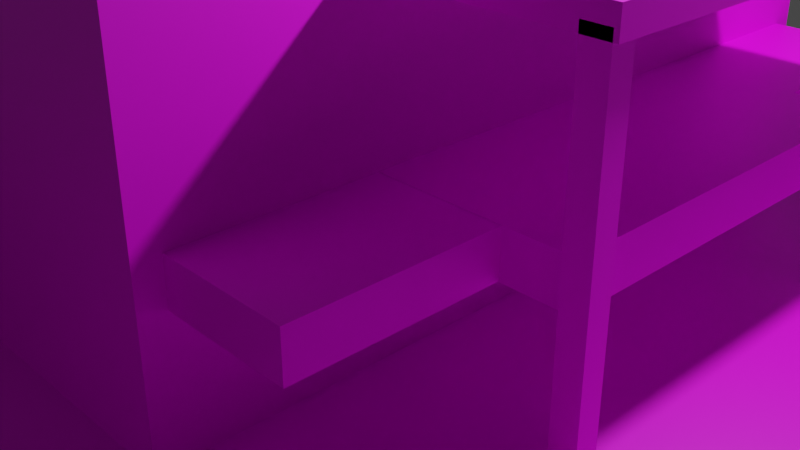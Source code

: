 # Source: 1maison_2.blend  (saved by Blender 2.92.15; exported with 4.5.12 LTS)
import bpy
from mathutils import Matrix  # noqa: F401  (used for matrix-valued properties, if any)

bpy.ops.wm.read_factory_settings(use_empty=True)
scene = bpy.context.scene
scene.name = 'Scene'

# ---- collections
col_collection = bpy.data.collections.new('Collection'); scene.collection.children.link(col_collection)

# ---- images (referenced by path relative to the original .blend; pixels are not part of the script)
import os
ASSET_DIR = os.environ.get("B2B_ASSET_DIR", "")  # directory of the original .blend (textures are referenced by path, not embedded)
HERE = os.path.dirname(os.path.abspath(__file__))  # packed textures are extracted next to this script under _unpacked/

def load_image(name, relpath, width, height, colorspace="sRGB"):
    """Load a texture the original file referenced (path relative to the .blend, or extracted next to this script)."""
    p = next((c for c in (os.path.join(HERE, relpath), os.path.join(ASSET_DIR, relpath)) if relpath and os.path.exists(c)), "")
    if p:
        img = bpy.data.images.load(p, check_existing=True)
        img.name = name
    else:  # same state as the original file: an image datablock whose file is absent (Cycles renders it pink)
        img = bpy.data.images.new(name, width, height)
        img.source = "FILE"
        img.filepath = "//" + (relpath or name)
    img.colorspace_settings.name = colorspace
    return img
img_t_1maison_1 = load_image('T_1maison_1', 'Texture_1maison_2.png', 1024, 1024, 'sRGB')

# ---- materials (node trees are filled in below, after node groups)
mat_mat_riau = bpy.data.materials.new('Matériau')
mat_mat_riau.use_transparent_shadow = False

# ---- material node trees
mat_mat_riau.use_nodes = True; mat_mat_riau.node_tree.nodes.clear()
_N = mat_mat_riau.node_tree.nodes; _L = mat_mat_riau.node_tree.links
n0 = _N.new('ShaderNodeBsdfPrincipled'); n0.name = 'Principled BSDF'; n0.location = (10, 300)
n0.distribution = 'GGX'
n0.subsurface_method = 'BURLEY'
n0.inputs[3].default_value = 1.45
n0.inputs[27].default_value = (0.0, 0.0, 0.0, 1.0)
n0.inputs[28].default_value = 1.0
n1 = _N.new('ShaderNodeOutputMaterial'); n1.name = 'Material Output'; n1.location = (300, 300)
n2 = _N.new('ShaderNodeTexImage'); n2.name = 'Texture image'; n2.location = (-385, 163)
n2.image = img_t_1maison_1
_L.new(n0.outputs[0], n1.inputs[0])
_L.new(n2.outputs[0], n0.inputs[0])
n1.is_active_output = True

# ---- world
world_world = bpy.data.worlds.new('World'); scene.world = world_world
world_world.use_nodes = True; world_world.node_tree.nodes.clear()
_N = world_world.node_tree.nodes; _L = world_world.node_tree.links
n0 = _N.new('ShaderNodeOutputWorld'); n0.name = 'World Output'; n0.location = (300, 300)
n1 = _N.new('ShaderNodeBackground'); n1.name = 'Background'; n1.location = (10, 300)
n1.inputs[0].default_value = (0.05088, 0.05088, 0.05088, 1.0)
_L.new(n1.outputs[0], n0.inputs[0])
n0.is_active_output = True
world_world.color = (0.05088, 0.05088, 0.05088)
world_world.use_sun_shadow = False
world_world.sun_shadow_jitter_overblur = 0.0

# ---- cameras
cam_camera = bpy.data.cameras.new('Camera')
cam_camera.clip_end = 100.0
cam_camera.ortho_scale = 7.314

# ---- lights
light_light = bpy.data.lights.new('Light', 'POINT')
light_light.transmission_factor = 0.0
light_light.energy = 1000.0
light_light.shadow_soft_size = 0.1
light_light.shadow_maximum_resolution = 0.006
light_light.use_absolute_resolution = True

# ---- meshes
me_plan = bpy.data.meshes.new('Plan')
me_plan.from_pydata([(-1.0, -1.0, 0.0), (1.0, -1.0, 0.0), (-1.0, 1.0, 0.0), (1.0, 1.0, 0.0), (-0.3184, -0.5304, -0.0524), (-0.294, -0.506, 0.4832), (-0.3184, 0.532, -0.0524), (-0.294, 0.5076, 0.4832), (0.237, -0.5304, -0.0524), (0.2127, -0.506, 0.4832), (0.237, 0.532, -0.0524), (0.2127, 0.5076, 0.4832), (-0.94, 0.9332, -0.02139), (-0.94, 0.9332, 0.04188), (-0.94, 0.9647, -0.02139), (-0.94, 0.9647, 0.04188), (0.9629, 0.9332, -0.02139), (0.9629, 0.9332, 0.04188), (0.9629, 0.9647, -0.02139), (0.9629, 0.9647, 0.04188), (-0.9455, -0.964, -0.01852), (-0.9455, -0.964, 0.04475), (-0.9455, -0.9325, -0.01852), (-0.9455, -0.9325, 0.04475), (0.9633, -0.964, -0.01852), (0.9633, -0.964, 0.04475), (0.9633, -0.9325, -0.01852), (0.9633, -0.9325, 0.04475), (-0.9413, -0.9641, -0.02142), (-0.9413, -0.9641, 0.04463), (-0.9728, -0.9641, -0.02142), (-0.9728, -0.9641, 0.04463), (-0.9354, 0.9637, -0.02142), (-0.9354, 0.9637, 0.04463), (-0.9669, 0.9638, -0.02142), (-0.9669, 0.9638, 0.04463), (0.1889, -0.2644, 0.4159), (0.1889, -0.2644, 0.4476), (0.1889, 0.2709, 0.4159), (0.1889, 0.2709, 0.4476), (0.5167, -0.2644, 0.4159), (0.5167, -0.2644, 0.4476), (0.5167, 0.2709, 0.4159), (0.5167, 0.2709, 0.4476), (0.4786, 0.2398, -0.04822), (0.4786, 0.2398, 0.4276), (0.4786, 0.2693, -0.04822), (0.4786, 0.2693, 0.4276), (0.511, 0.2398, -0.04822), (0.511, 0.2398, 0.4276), (0.511, 0.2693, -0.04822), (0.511, 0.2693, 0.4276), (0.2071, 0.5026, 0.2201), (0.2071, 0.5026, 0.1635), (0.2071, -0.4991, 0.2201), (0.2071, -0.4991, 0.1635), (0.4786, -0.2644, -0.04822), (0.4786, -0.2644, 0.4276), (0.4786, -0.2349, -0.04822), (0.4786, -0.2349, 0.4276), (0.511, -0.2644, -0.04822), (0.511, -0.2644, 0.4276), (0.511, -0.2349, -0.04822), (0.511, -0.2349, 0.4276), (0.234, -0.2511, 0.1625), (0.234, -0.2511, 0.2208), (0.234, 0.2554, 0.1625), (0.234, 0.2554, 0.2208), (0.4853, -0.2511, 0.1625), (0.4853, -0.2511, 0.2208), (0.4853, 0.2554, 0.1625), (0.4853, 0.2554, 0.2208), (0.3994, -0.4991, 0.1635), (0.3994, -0.4991, 0.2201), (0.3994, 0.5026, 0.1635), (0.3994, 0.5026, 0.2201), (-0.3184, -0.5304, 0.4832), (-0.3184, 0.532, 0.4832), (0.237, 0.532, 0.4832), (0.237, -0.5304, 0.4832), (-0.3184, -0.5304, 0.5016), (-0.3184, 0.532, 0.5016), (0.237, 0.532, 0.5016), (0.237, -0.5304, 0.5016), (-0.294, -0.506, 0.5016), (-0.294, 0.5076, 0.5016), (0.2127, 0.5076, 0.5016), (0.2127, -0.506, 0.5016)], [], [(0, 1, 3, 2), (4, 76, 77, 6), (6, 77, 78, 10), (10, 78, 79, 8), (8, 79, 76, 4), (11, 7, 5, 9), (12, 13, 15, 14), (14, 15, 19, 18), (18, 19, 17, 16), (16, 17, 13, 12), (14, 18, 16, 12), (19, 15, 13, 17), (20, 21, 23, 22), (22, 23, 27, 26), (26, 27, 25, 24), (24, 25, 21, 20), (22, 26, 24, 20), (27, 23, 21, 25), (28, 29, 31, 30), (30, 31, 35, 34), (34, 35, 33, 32), (32, 33, 29, 28), (30, 34, 32, 28), (35, 31, 29, 33), (36, 37, 39, 38), (38, 39, 43, 42), (42, 43, 41, 40), (40, 41, 37, 36), (43, 39, 37, 41), (44, 45, 47, 46), (46, 47, 51, 50), (50, 51, 49, 48), (48, 49, 45, 44), (51, 47, 45, 49), (55, 54, 52, 53), (56, 57, 59, 58), (58, 59, 63, 62), (62, 63, 61, 60), (60, 61, 57, 56), (63, 59, 57, 61), (64, 65, 67, 66), (66, 67, 71, 70), (70, 71, 69, 68), (68, 69, 65, 64), (71, 67, 65, 69), (53, 52, 75, 74), (74, 75, 73, 72), (72, 73, 54, 55), (75, 52, 54, 73), (5, 7, 85, 84), (76, 79, 83, 80), (11, 9, 87, 86), (77, 76, 80, 81), (84, 85, 81, 80), (85, 86, 82, 81), (86, 87, 83, 82), (87, 84, 80, 83), (78, 77, 81, 82), (9, 5, 84, 87), (7, 11, 86, 85), (79, 78, 82, 83)])
_uv = me_plan.uv_layers.new(name='CarteUV')
_uv.uv.foreach_set('vector', [-0.0002117, 0.9998, 0.000212, 0.6663, 0.3337, 0.6667, 0.3333, 1.0, 0.3449, 0.0006588, 0.3425, 0.1949, 0.08808, 0.1936, 0.09046, -0.0006381, 0.7013, 0.007553, 0.6993, 0.2529, 0.4345, 0.251, 0.4366, 0.005673, 0.995, 0.1364, 0.9961, 0.3176, 0.7522, 0.3184, 0.7512, 0.1371, 0.7013, 0.003758, 0.7005, 0.2563, 0.4366, 0.2555, 0.4375, 0.002933, 0.3554, 0.8612, 0.5831, 0.8612, 0.5831, 0.9918, 0.3554, 0.9918, 0.375, 0.0, 0.625, 0.0, 0.625, 0.25, 0.375, 0.25, 0.0169, 0.938, 0.06102, 0.938, 0.06102, 0.9821, 0.0169, 0.9821, 0.007604, 0.893, 0.0677, 0.893, 0.0677, 0.9531, 0.007604, 0.9531, 0.004503, 0.7314, 0.0403, 0.7314, 0.0403, 0.9814, 0.004503, 0.9814, 0.125, 0.5, 0.375, 0.5, 0.375, 0.75, 0.125, 0.75, 0.02507, 0.9392, 0.2751, 0.9392, 0.2751, 0.9794, 0.02507, 0.9794, 0.375, 0.0, 0.625, 0.0, 0.625, 0.25, 0.375, 0.25, 0.007604, 0.7104, 0.06539, 0.7104, 0.06539, 0.9604, 0.007604, 0.9604, 0.009154, 0.9442, 0.05056, 0.9442, 0.05056, 0.9856, 0.009154, 0.9856, 0.009154, 0.7128, 0.03211, 0.7128, 0.03211, 0.9628, 0.009154, 0.9628, 0.125, 0.5, 0.375, 0.5, 0.375, 0.75, 0.125, 0.75, 0.01112, 0.692, 0.06419, 0.692, 0.06419, 0.9887, 0.01112, 0.9887, 0.004503, 0.9264, 0.06293, 0.9264, 0.06293, 0.9848, 0.004503, 0.9848, 0.006053, 0.924, 0.07194, 0.924, 0.07194, 0.9899, 0.006053, 0.9899, 0.02931, 0.9489, 0.2793, 0.9489, 0.2793, 0.981, 0.02931, 0.981, 0.009154, 0.9186, 0.05953, 0.9186, 0.05953, 0.969, 0.009154, 0.969, 0.125, 0.5, 0.375, 0.5, 0.375, 0.75, 0.125, 0.75, 0.01112, 0.9278, 0.07671, 0.9278, 0.07671, 0.9934, 0.01112, 0.9934, 0.375, 0.0, 0.625, 0.0, 0.625, 0.25, 0.375, 0.25, 0.02311, 0.3911, 0.2731, 0.3911, 0.2731, 0.6411, 0.02311, 0.6411, 0.03706, 0.3837, 0.2871, 0.3837, 0.2871, 0.6337, 0.03706, 0.6337, 0.3161, 0.364, 0.5661, 0.364, 0.5661, 0.614, 0.3161, 0.614, 0.3863, 0.8531, 0.6363, 0.8531, 0.6363, 0.9887, 0.3863, 0.9887, 0.7393, 0.3395, 0.9893, 0.3395, 0.9893, 0.5895, 0.7393, 0.5895, 0.3254, 0.357, 0.5754, 0.357, 0.5754, 0.607, 0.3254, 0.607, 0.3455, 0.3744, 0.5955, 0.3744, 0.5955, 0.6244, 0.3455, 0.6244, 0.5393, 0.3764, 0.7893, 0.3764, 0.7893, 0.6264, 0.5393, 0.6264, 0.625, 0.5, 0.875, 0.5, 0.875, 0.75, 0.625, 0.75, 0.375, 0.0, 0.625, 0.0, 0.625, 0.25, 0.375, 0.25, 0.3921, 0.3906, 0.6421, 0.3906, 0.6421, 0.6406, 0.3921, 0.6406, 0.4293, 0.3601, 0.6793, 0.3601, 0.6793, 0.6101, 0.4293, 0.6101, 0.3424, 0.3992, 0.5924, 0.3992, 0.5924, 0.6492, 0.3424, 0.6492, 0.3998, 0.3919, 0.6498, 0.3919, 0.6498, 0.6419, 0.3998, 0.6419, 0.625, 0.5, 0.875, 0.5, 0.875, 0.75, 0.625, 0.75, 0.375, 0.0, 0.625, 0.0, 0.625, 0.25, 0.375, 0.25, 0.008004, 0.3115, 0.008004, 0.2819, 0.07554, 0.2819, 0.07554, 0.3115, 0.005459, 0.3107, 0.003759, 0.2811, 0.08446, 0.281, 0.08616, 0.3106, 0.005437, 0.315, 0.006885, 0.2811, 0.05692, 0.2813, 0.05547, 0.3152, 0.2576, 0.2192, 0.425, 0.2192, 0.425, 0.3066, 0.2576, 0.3066, 0.01204, 0.3113, 0.01179, 0.2813, 0.07835, 0.2812, 0.0786, 0.3112, 0.001322, 0.3104, 0.0006561, 0.2824, 0.1118, 0.2822, 0.1125, 0.3102, 0.007138, 0.3125, 0.01029, 0.2797, 0.08351, 0.2798, 0.08035, 0.3126, 0.7304, 0.04579, 0.9804, 0.04579, 0.9804, 0.1156, 0.7304, 0.1156, 0.4901, 0.5949, 0.4901, 0.4643, 0.4901, 0.4643, 0.4901, 0.5949, 0.04988, 0.6218, 0.04988, 0.3718, 0.04988, 0.3718, 0.04988, 0.6218, 0.2608, 0.4984, 0.2608, 0.629, 0.2608, 0.629, 0.2608, 0.4984, 0.09793, 0.6422, 0.09793, 0.3922, 0.09793, 0.3922, 0.09793, 0.6422, 0.3505, 0.5546, 0.3505, 0.424, 0.3615, 0.4209, 0.3615, 0.5578, 0.3505, 0.424, 0.1228, 0.424, 0.1119, 0.4209, 0.3615, 0.4209, 0.1228, 0.424, 0.1228, 0.5546, 0.1119, 0.5578, 0.1119, 0.4209, 0.1228, 0.5546, 0.3505, 0.5546, 0.3615, 0.5578, 0.1119, 0.5578, 0.5537, 0.6039, 0.5537, 0.3539, 0.5537, 0.3539, 0.5537, 0.6039, 0.2608, 0.629, 0.4885, 0.629, 0.4885, 0.629, 0.2608, 0.629, 0.4901, 0.4643, 0.2623, 0.4643, 0.2623, 0.4643, 0.4901, 0.4643, 0.5459, 0.6198, 0.5459, 0.3698, 0.5459, 0.3698, 0.5459, 0.6198])
me_plan.materials.append(mat_mat_riau)
me_plan.use_remesh_fix_poles = True
me_plan.use_remesh_preserve_attributes = False
me_plan.use_mirror_vertex_groups = False
me_plan.update()

# ---- objects
ob_light = bpy.data.objects.new('Light', light_light)
ob_camera = bpy.data.objects.new('Camera', cam_camera)
ob_plan = bpy.data.objects.new('Plan', me_plan)

# ---- transforms, parenting, visibility, modifiers, constraints
ob_light.location = (4.076, 1.005, 5.904)
ob_light.rotation_euler = (0.6503, 0.05522, 1.866)
ob_light.lock_rotations_4d = False
ob_light.empty_display_type = 'ARROWS'
ob_light.color = (0.0, 0.0, 0.0, 0.0)
ob_light.lineart.crease_threshold = 0.0
ob_camera.location = (7.359, -6.926, 4.958)
ob_camera.rotation_euler = (1.109, 0.0, 0.8149)
ob_camera.lock_rotations_4d = False
ob_camera.empty_display_type = 'ARROWS'
ob_camera.color = (0.0, 0.0, 0.0, 0.0)
ob_camera.display_type = 'WIRE'
ob_camera.lineart.crease_threshold = 0.0
ob_plan.location = (0.0, 0.0, 0.0)
ob_plan.scale = (7.5, 7.5, 7.5)
ob_plan.lineart.crease_threshold = 0.0

# ---- collection membership
col_collection.objects.link(ob_light)
col_collection.objects.link(ob_camera)
col_collection.objects.link(ob_plan)

# ---- scene / render settings (as saved in the file)
scene.camera = ob_camera
scene.frame_start = 1; scene.frame_end = 250; scene.frame_set(1)
scene.render.engine = 'BLENDER_EEVEE_NEXT'
scene.cycles.use_denoising = False
scene.cycles.samples = 128
scene.cycles.sampling_pattern = 'TABULATED_SOBOL'
scene.cycles.use_adaptive_sampling = False
scene.cycles.use_light_tree = False
scene.view_settings.view_transform = 'Filmic'
bpy.context.view_layer.update()

